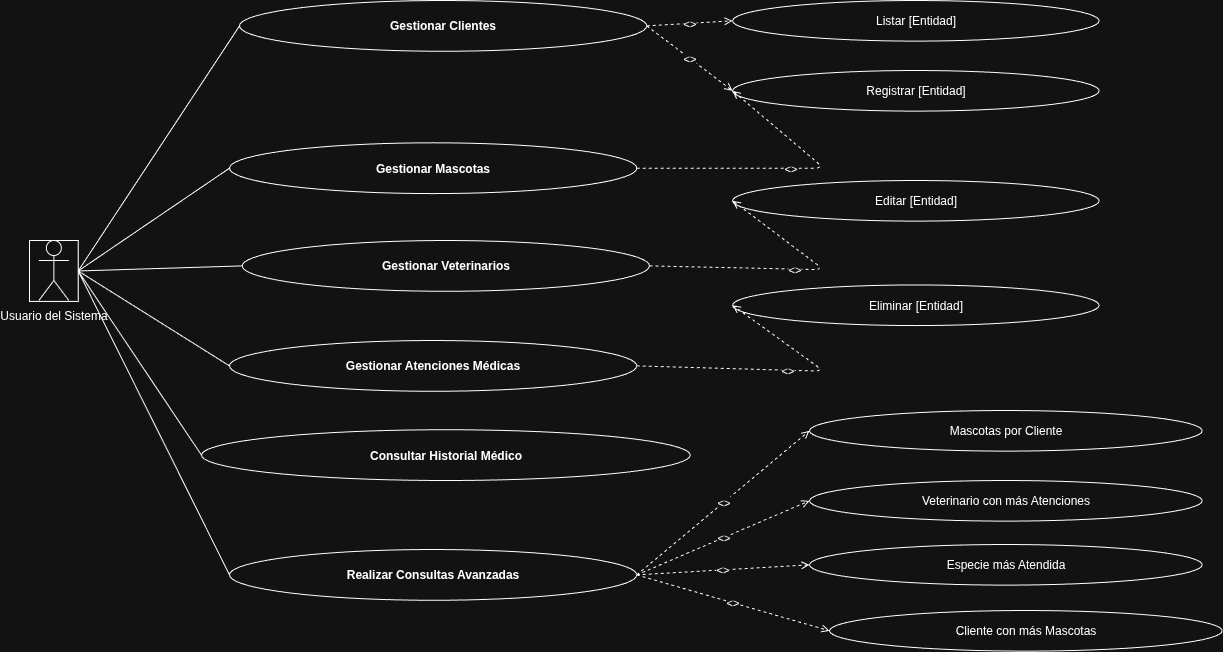

The diagram above was exported from draw.io. Its source (the exported page's mxGraphModel, read from the mxfile embedded in the PNG):
<mxGraphModel dx="3021" dy="1168" grid="1" gridSize="10" guides="1" tooltips="1" connect="1" arrows="1" fold="1" page="1" pageScale="1" pageWidth="827" pageHeight="1169" math="0" shadow="0">
  <root>
    <mxCell id="0" />
    <mxCell id="1" parent="0" />
    <mxCell id="_UZiEmRY_XyXPWuMTRMQ-694" value="" style="group" vertex="1" connectable="0" parent="1">
      <mxGeometry x="0.0018840579710115435" y="39.99846153846153" width="1192.7208432147563" height="650.6176923076923" as="geometry" />
    </mxCell>
    <mxCell id="_UZiEmRY_XyXPWuMTRMQ-661" value="Gestionar Clientes" style="ellipse;whiteSpace=wrap;html=1;fontStyle=1;" vertex="1" parent="_UZiEmRY_XyXPWuMTRMQ-694">
      <mxGeometry x="210.00266139657444" y="0.0007692307692366285" width="407.2727272727273" height="50.76923076923077" as="geometry" />
    </mxCell>
    <mxCell id="_UZiEmRY_XyXPWuMTRMQ-662" value="Gestionar Mascotas" style="ellipse;whiteSpace=wrap;html=1;fontStyle=1;" vertex="1" parent="_UZiEmRY_XyXPWuMTRMQ-694">
      <mxGeometry x="199.99266139657445" y="142.30923076923077" width="407.2727272727273" height="50.76923076923077" as="geometry" />
    </mxCell>
    <mxCell id="_UZiEmRY_XyXPWuMTRMQ-663" value="Gestionar Veterinarios" style="ellipse;whiteSpace=wrap;html=1;fontStyle=1;" vertex="1" parent="_UZiEmRY_XyXPWuMTRMQ-694">
      <mxGeometry x="212.71488361879668" y="240.0076923076923" width="407.2727272727273" height="50.76923076923077" as="geometry" />
    </mxCell>
    <mxCell id="_UZiEmRY_XyXPWuMTRMQ-664" value="Gestionar Atenciones Médicas" style="ellipse;whiteSpace=wrap;html=1;fontStyle=1;" vertex="1" parent="_UZiEmRY_XyXPWuMTRMQ-694">
      <mxGeometry x="199.99488361879668" y="340.00615384615384" width="407.2727272727273" height="50.76923076923077" as="geometry" />
    </mxCell>
    <mxCell id="_UZiEmRY_XyXPWuMTRMQ-665" value="Consultar Historial Médico" style="ellipse;whiteSpace=wrap;html=1;fontStyle=1;" vertex="1" parent="_UZiEmRY_XyXPWuMTRMQ-694">
      <mxGeometry x="171.9848836187967" y="429.2346153846154" width="488.72727272727275" height="50.76923076923077" as="geometry" />
    </mxCell>
    <mxCell id="_UZiEmRY_XyXPWuMTRMQ-666" value="Realizar Consultas Avanzadas" style="ellipse;whiteSpace=wrap;html=1;fontStyle=1;" vertex="1" parent="_UZiEmRY_XyXPWuMTRMQ-694">
      <mxGeometry x="199.99488361879668" y="549.0030769230768" width="407.2727272727273" height="50.76923076923077" as="geometry" />
    </mxCell>
    <mxCell id="_UZiEmRY_XyXPWuMTRMQ-667" value="Registrar [Entidad]" style="ellipse;whiteSpace=wrap;html=1;" vertex="1" parent="_UZiEmRY_XyXPWuMTRMQ-694">
      <mxGeometry x="703.086903820817" y="70.00076923076924" width="366.54545454545456" height="40.61538461538461" as="geometry" />
    </mxCell>
    <mxCell id="_UZiEmRY_XyXPWuMTRMQ-669" value="Editar [Entidad]" style="ellipse;whiteSpace=wrap;html=1;" vertex="1" parent="_UZiEmRY_XyXPWuMTRMQ-694">
      <mxGeometry x="703.0869038208172" y="179.99923076923076" width="366.54545454545456" height="40.61538461538461" as="geometry" />
    </mxCell>
    <mxCell id="_UZiEmRY_XyXPWuMTRMQ-670" value="Eliminar [Entidad]" style="ellipse;whiteSpace=wrap;html=1;" vertex="1" parent="_UZiEmRY_XyXPWuMTRMQ-694">
      <mxGeometry x="703.0869038208172" y="284.4584615384615" width="366.54545454545456" height="40.61538461538461" as="geometry" />
    </mxCell>
    <mxCell id="_UZiEmRY_XyXPWuMTRMQ-675" value="&lt;&lt;include&gt;&gt;" style="endArrow=open;dashed=1;html=1;exitX=1;exitY=0.5;entryX=0;entryY=0.5;endFill=0;" edge="1" parent="_UZiEmRY_XyXPWuMTRMQ-694" source="_UZiEmRY_XyXPWuMTRMQ-661" target="_UZiEmRY_XyXPWuMTRMQ-667">
      <mxGeometry relative="1" as="geometry" />
    </mxCell>
    <mxCell id="_UZiEmRY_XyXPWuMTRMQ-677" value="&lt;&lt;include&gt;&gt;" style="endArrow=open;dashed=1;html=1;exitX=1;exitY=0.5;entryX=0;entryY=0.5;endFill=0;" edge="1" parent="_UZiEmRY_XyXPWuMTRMQ-694" source="_UZiEmRY_XyXPWuMTRMQ-662" target="_UZiEmRY_XyXPWuMTRMQ-667">
      <mxGeometry relative="1" as="geometry">
        <mxPoint x="692.7253886693018" y="167.69384615384615" as="sourcePoint" />
        <mxPoint x="794.5435704874836" y="61.07846153846154" as="targetPoint" />
        <Array as="points">
          <mxPoint x="794.5435704874836" y="167.69384615384615" />
        </Array>
      </mxGeometry>
    </mxCell>
    <mxCell id="_UZiEmRY_XyXPWuMTRMQ-678" value="&lt;&lt;include&gt;&gt;" style="endArrow=open;dashed=1;html=1;exitX=1;exitY=0.5;entryX=0;entryY=0.5;endFill=0;" edge="1" parent="_UZiEmRY_XyXPWuMTRMQ-694" source="_UZiEmRY_XyXPWuMTRMQ-663" target="_UZiEmRY_XyXPWuMTRMQ-669">
      <mxGeometry relative="1" as="geometry">
        <mxPoint x="692.7253886693018" y="269.2323076923077" as="sourcePoint" />
        <mxPoint x="794.5435704874836" y="162.6169230769231" as="targetPoint" />
        <Array as="points">
          <mxPoint x="794.5435704874836" y="269.2323076923077" />
        </Array>
      </mxGeometry>
    </mxCell>
    <mxCell id="_UZiEmRY_XyXPWuMTRMQ-679" value="&lt;&lt;include&gt;&gt;" style="endArrow=open;dashed=1;html=1;exitX=1;exitY=0.5;entryX=0;entryY=0.5;endFill=0;" edge="1" parent="_UZiEmRY_XyXPWuMTRMQ-694" source="_UZiEmRY_XyXPWuMTRMQ-664" target="_UZiEmRY_XyXPWuMTRMQ-670">
      <mxGeometry relative="1" as="geometry">
        <mxPoint x="692.7253886693018" y="370.77076923076925" as="sourcePoint" />
        <mxPoint x="794.5435704874836" y="213.38615384615383" as="targetPoint" />
        <Array as="points">
          <mxPoint x="794.5435704874836" y="370.77076923076925" />
        </Array>
      </mxGeometry>
    </mxCell>
    <mxCell id="_UZiEmRY_XyXPWuMTRMQ-684" value="Usuario del Sistema" style="umlActor;verticalLabelPosition=bottom;verticalAlign=top;html=1;outlineConnect=0;" vertex="1" parent="_UZiEmRY_XyXPWuMTRMQ-694">
      <mxGeometry y="240.00538461538457" width="48.69565217391305" height="60.92307692307692" as="geometry" />
    </mxCell>
    <mxCell id="_UZiEmRY_XyXPWuMTRMQ-685" value="" style="endArrow=none;html=1;exitX=1;exitY=0.5;entryX=0;entryY=0.5;" edge="1" parent="_UZiEmRY_XyXPWuMTRMQ-694" source="_UZiEmRY_XyXPWuMTRMQ-684" target="_UZiEmRY_XyXPWuMTRMQ-661">
      <mxGeometry relative="1" as="geometry" />
    </mxCell>
    <mxCell id="_UZiEmRY_XyXPWuMTRMQ-686" value="" style="endArrow=none;html=1;exitX=1;exitY=0.5;entryX=0;entryY=0.5;" edge="1" parent="_UZiEmRY_XyXPWuMTRMQ-694" source="_UZiEmRY_XyXPWuMTRMQ-684" target="_UZiEmRY_XyXPWuMTRMQ-662">
      <mxGeometry relative="1" as="geometry" />
    </mxCell>
    <mxCell id="_UZiEmRY_XyXPWuMTRMQ-687" value="" style="endArrow=none;html=1;exitX=1;exitY=0.5;entryX=0;entryY=0.5;" edge="1" parent="_UZiEmRY_XyXPWuMTRMQ-694" source="_UZiEmRY_XyXPWuMTRMQ-684" target="_UZiEmRY_XyXPWuMTRMQ-663">
      <mxGeometry relative="1" as="geometry" />
    </mxCell>
    <mxCell id="_UZiEmRY_XyXPWuMTRMQ-688" value="" style="endArrow=none;html=1;exitX=1;exitY=0.5;entryX=0;entryY=0.5;" edge="1" parent="_UZiEmRY_XyXPWuMTRMQ-694" source="_UZiEmRY_XyXPWuMTRMQ-684" target="_UZiEmRY_XyXPWuMTRMQ-664">
      <mxGeometry relative="1" as="geometry" />
    </mxCell>
    <mxCell id="_UZiEmRY_XyXPWuMTRMQ-689" value="" style="endArrow=none;html=1;exitX=1;exitY=0.5;entryX=0;entryY=0.5;" edge="1" parent="_UZiEmRY_XyXPWuMTRMQ-694" source="_UZiEmRY_XyXPWuMTRMQ-684" target="_UZiEmRY_XyXPWuMTRMQ-665">
      <mxGeometry relative="1" as="geometry" />
    </mxCell>
    <mxCell id="_UZiEmRY_XyXPWuMTRMQ-690" value="" style="endArrow=none;html=1;exitX=1;exitY=0.5;entryX=0;entryY=0.5;" edge="1" parent="_UZiEmRY_XyXPWuMTRMQ-694" source="_UZiEmRY_XyXPWuMTRMQ-684" target="_UZiEmRY_XyXPWuMTRMQ-666">
      <mxGeometry relative="1" as="geometry" />
    </mxCell>
    <mxCell id="_UZiEmRY_XyXPWuMTRMQ-671" value="Mascotas por Cliente" style="ellipse;whiteSpace=wrap;html=1;" vertex="1" parent="_UZiEmRY_XyXPWuMTRMQ-694">
      <mxGeometry x="779.9935704874837" y="410.00461538461536" width="392.72727272727275" height="40.61538461538461" as="geometry" />
    </mxCell>
    <mxCell id="_UZiEmRY_XyXPWuMTRMQ-680" value="&lt;&lt;include&gt;&gt;" style="endArrow=open;dashed=1;html=1;exitX=1;exitY=0.5;entryX=0;entryY=0.5;endFill=0;" edge="1" parent="_UZiEmRY_XyXPWuMTRMQ-694" source="_UZiEmRY_XyXPWuMTRMQ-666" target="_UZiEmRY_XyXPWuMTRMQ-671">
      <mxGeometry relative="1" as="geometry" />
    </mxCell>
    <mxCell id="_UZiEmRY_XyXPWuMTRMQ-672" value="Veterinario con más Atenciones" style="ellipse;whiteSpace=wrap;html=1;" vertex="1" parent="_UZiEmRY_XyXPWuMTRMQ-694">
      <mxGeometry x="779.9935704874837" y="480.00384615384604" width="392.72727272727275" height="40.61538461538461" as="geometry" />
    </mxCell>
    <mxCell id="_UZiEmRY_XyXPWuMTRMQ-681" value="&lt;&lt;include&gt;&gt;" style="endArrow=open;dashed=1;html=1;exitX=1;exitY=0.5;entryX=0;entryY=0.5;endFill=0;" edge="1" parent="_UZiEmRY_XyXPWuMTRMQ-694" source="_UZiEmRY_XyXPWuMTRMQ-666" target="_UZiEmRY_XyXPWuMTRMQ-672">
      <mxGeometry relative="1" as="geometry" />
    </mxCell>
    <mxCell id="_UZiEmRY_XyXPWuMTRMQ-673" value="Especie más Atendida" style="ellipse;whiteSpace=wrap;html=1;" vertex="1" parent="_UZiEmRY_XyXPWuMTRMQ-694">
      <mxGeometry x="779.9935704874837" y="544.0030769230768" width="392.72727272727275" height="40.61538461538461" as="geometry" />
    </mxCell>
    <mxCell id="_UZiEmRY_XyXPWuMTRMQ-682" value="&lt;&lt;include&gt;&gt;" style="endArrow=open;dashed=1;html=1;exitX=1;exitY=0.5;entryX=0;entryY=0.5;endFill=0;" edge="1" parent="_UZiEmRY_XyXPWuMTRMQ-694" source="_UZiEmRY_XyXPWuMTRMQ-666" target="_UZiEmRY_XyXPWuMTRMQ-673">
      <mxGeometry relative="1" as="geometry" />
    </mxCell>
    <mxCell id="_UZiEmRY_XyXPWuMTRMQ-674" value="&lt;font style=&quot;vertical-align: inherit;&quot; dir=&quot;auto&quot;&gt;&lt;font style=&quot;vertical-align: inherit;&quot; dir=&quot;auto&quot;&gt;Cliente con más Mascotas&lt;/font&gt;&lt;/font&gt;" style="ellipse;whiteSpace=wrap;html=1;" vertex="1" parent="_UZiEmRY_XyXPWuMTRMQ-694">
      <mxGeometry x="799.9935704874837" y="610.0023076923076" width="392.72727272727275" height="40.61538461538461" as="geometry" />
    </mxCell>
    <mxCell id="_UZiEmRY_XyXPWuMTRMQ-683" value="&lt;&lt;include&gt;&gt;" style="endArrow=open;dashed=1;html=1;exitX=1;exitY=0.5;entryX=0;entryY=0.5;endFill=0;" edge="1" parent="_UZiEmRY_XyXPWuMTRMQ-694" source="_UZiEmRY_XyXPWuMTRMQ-666" target="_UZiEmRY_XyXPWuMTRMQ-674">
      <mxGeometry relative="1" as="geometry" />
    </mxCell>
    <mxCell id="_UZiEmRY_XyXPWuMTRMQ-668" value="Listar [Entidad]" style="ellipse;whiteSpace=wrap;html=1;" vertex="1" parent="_UZiEmRY_XyXPWuMTRMQ-694">
      <mxGeometry x="703.0869038208172" width="366.54545454545456" height="40.61538461538461" as="geometry" />
    </mxCell>
    <mxCell id="_UZiEmRY_XyXPWuMTRMQ-676" value="&lt;&lt;include&gt;&gt;" style="endArrow=open;dashed=1;html=1;exitX=1;exitY=0.5;entryX=0;entryY=0.5;endFill=0;" edge="1" parent="_UZiEmRY_XyXPWuMTRMQ-694" source="_UZiEmRY_XyXPWuMTRMQ-661" target="_UZiEmRY_XyXPWuMTRMQ-668">
      <mxGeometry relative="1" as="geometry" />
    </mxCell>
    <mxCell id="_UZiEmRY_XyXPWuMTRMQ-692" value="" style="shape=umlActor;verticalLabelPosition=bottom;verticalAlign=top;html=1;outlineConnect=0;" vertex="1" parent="_UZiEmRY_XyXPWuMTRMQ-694">
      <mxGeometry x="9.348115942029011" y="240.00153846153847" width="30" height="60" as="geometry" />
    </mxCell>
  </root>
</mxGraphModel>